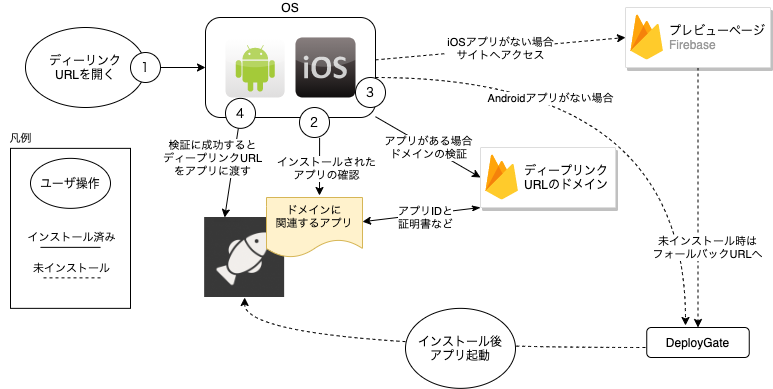

The diagram above was exported from draw.io. Its source (the exported page's mxGraphModel, read from the mxfile embedded in the PNG):
<mxGraphModel dx="946" dy="672" grid="1" gridSize="10" guides="1" tooltips="1" connect="1" arrows="1" fold="1" page="1" pageScale="1" pageWidth="827" pageHeight="1169" math="0" shadow="0">
  <root>
    <mxCell id="0" />
    <mxCell id="1" parent="0" />
    <mxCell id="VapFyWGBgljcsxi6-PQP-56" value="" style="rounded=0;whiteSpace=wrap;html=1;fontFamily=Helvetica;fontSize=11;align=center;verticalAlign=middle;" parent="1" vertex="1">
      <mxGeometry x="95" y="240.86" width="120" height="160" as="geometry" />
    </mxCell>
    <mxCell id="VapFyWGBgljcsxi6-PQP-47" style="edgeStyle=orthogonalEdgeStyle;rounded=0;orthogonalLoop=1;jettySize=auto;html=1;entryX=0.5;entryY=1;entryDx=0;entryDy=0;fontFamily=Helvetica;startArrow=none;startFill=0;strokeWidth=1;curved=1;dashed=1;" parent="1" target="VapFyWGBgljcsxi6-PQP-20" edge="1">
      <mxGeometry relative="1" as="geometry">
        <Array as="points">
          <mxPoint x="329" y="440" />
        </Array>
        <mxPoint x="730" y="440" as="sourcePoint" />
      </mxGeometry>
    </mxCell>
    <mxCell id="VapFyWGBgljcsxi6-PQP-34" style="edgeStyle=none;rounded=0;orthogonalLoop=1;jettySize=auto;html=1;fontFamily=Helvetica;strokeWidth=1;exitX=0.67;exitY=1.01;exitDx=0;exitDy=0;exitPerimeter=0;startArrow=none;" parent="1" source="BdvPWJ_eH981PBP7brXP-4" edge="1">
      <mxGeometry relative="1" as="geometry">
        <mxPoint x="404" y="288" as="targetPoint" />
      </mxGeometry>
    </mxCell>
    <mxCell id="VapFyWGBgljcsxi6-PQP-35" value="インストールされた&lt;br&gt;アプリの確認" style="edgeLabel;html=1;align=center;verticalAlign=middle;resizable=0;points=[];fontFamily=Helvetica;" parent="VapFyWGBgljcsxi6-PQP-34" vertex="1" connectable="0">
      <mxGeometry x="0.1479" y="3" relative="1" as="geometry">
        <mxPoint x="3" y="-3" as="offset" />
      </mxGeometry>
    </mxCell>
    <mxCell id="VapFyWGBgljcsxi6-PQP-38" value="アプリがある場合&lt;br&gt;ドメインの検証" style="edgeStyle=none;rounded=0;orthogonalLoop=1;jettySize=auto;html=1;entryX=0;entryY=0.5;entryDx=0;entryDy=0;fontFamily=Helvetica;" parent="1" source="VapFyWGBgljcsxi6-PQP-30" target="BdvPWJ_eH981PBP7brXP-10" edge="1">
      <mxGeometry relative="1" as="geometry">
        <mxPoint x="540" y="280" as="targetPoint" />
      </mxGeometry>
    </mxCell>
    <mxCell id="VapFyWGBgljcsxi6-PQP-40" value="iOSアプリがない場合&lt;br&gt;サイトへアクセス" style="rounded=0;orthogonalLoop=1;jettySize=auto;html=1;entryX=0;entryY=0.5;entryDx=0;entryDy=0;fontFamily=Helvetica;startArrow=none;startFill=0;strokeWidth=1;dashed=1;" parent="1" source="VapFyWGBgljcsxi6-PQP-30" target="VapFyWGBgljcsxi6-PQP-13" edge="1">
      <mxGeometry relative="1" as="geometry" />
    </mxCell>
    <mxCell id="VapFyWGBgljcsxi6-PQP-42" style="edgeStyle=none;rounded=0;orthogonalLoop=1;jettySize=auto;html=1;entryX=0.25;entryY=0;entryDx=0;entryDy=0;fontFamily=Helvetica;startArrow=none;startFill=0;strokeWidth=1;" parent="1" source="BdvPWJ_eH981PBP7brXP-9" target="VapFyWGBgljcsxi6-PQP-20" edge="1">
      <mxGeometry relative="1" as="geometry" />
    </mxCell>
    <mxCell id="VapFyWGBgljcsxi6-PQP-44" value="検証に成功すると&lt;br&gt;ディープリンクURL&lt;br&gt;をアプリに渡す" style="edgeLabel;html=1;align=center;verticalAlign=middle;resizable=0;points=[];fontFamily=Helvetica;" parent="VapFyWGBgljcsxi6-PQP-42" vertex="1" connectable="0">
      <mxGeometry x="0.2749" y="-4" relative="1" as="geometry">
        <mxPoint x="-14" y="-27" as="offset" />
      </mxGeometry>
    </mxCell>
    <mxCell id="BdvPWJ_eH981PBP7brXP-14" style="edgeStyle=orthogonalEdgeStyle;rounded=0;orthogonalLoop=1;jettySize=auto;html=1;curved=1;dashed=1;entryX=0.378;entryY=-0.067;entryDx=0;entryDy=0;entryPerimeter=0;" parent="1" source="VapFyWGBgljcsxi6-PQP-30" target="lrdHHrX4-iDYQgZdOgA3-1" edge="1">
      <mxGeometry relative="1" as="geometry">
        <mxPoint x="770" y="370" as="targetPoint" />
        <Array as="points">
          <mxPoint x="770" y="170" />
        </Array>
      </mxGeometry>
    </mxCell>
    <mxCell id="BdvPWJ_eH981PBP7brXP-15" value="Androidアプリがない場合" style="edgeLabel;html=1;align=center;verticalAlign=middle;resizable=0;points=[];" parent="BdvPWJ_eH981PBP7brXP-14" vertex="1" connectable="0">
      <mxGeometry x="-0.375" y="-20" relative="1" as="geometry">
        <mxPoint as="offset" />
      </mxGeometry>
    </mxCell>
    <mxCell id="VapFyWGBgljcsxi6-PQP-30" value="OS" style="rounded=1;whiteSpace=wrap;html=1;fontFamily=Helvetica;verticalAlign=bottom;horizontal=1;labelPosition=center;verticalLabelPosition=top;align=center;" parent="1" vertex="1">
      <mxGeometry x="290" y="110" width="170" height="100" as="geometry" />
    </mxCell>
    <mxCell id="VapFyWGBgljcsxi6-PQP-33" style="edgeStyle=none;rounded=0;orthogonalLoop=1;jettySize=auto;html=1;entryX=0;entryY=0.5;entryDx=0;entryDy=0;fontFamily=Helvetica;exitX=1;exitY=0.5;exitDx=0;exitDy=0;" parent="1" source="VapFyWGBgljcsxi6-PQP-50" target="VapFyWGBgljcsxi6-PQP-30" edge="1">
      <mxGeometry relative="1" as="geometry">
        <mxPoint x="200" y="160" as="sourcePoint" />
      </mxGeometry>
    </mxCell>
    <mxCell id="VapFyWGBgljcsxi6-PQP-45" style="edgeStyle=none;rounded=0;orthogonalLoop=1;jettySize=auto;html=1;fontFamily=Helvetica;startArrow=none;startFill=0;strokeWidth=1;dashed=1;entryX=0.5;entryY=0;entryDx=0;entryDy=0;" parent="1" source="VapFyWGBgljcsxi6-PQP-13" edge="1" target="lrdHHrX4-iDYQgZdOgA3-1">
      <mxGeometry relative="1" as="geometry">
        <mxPoint x="786" y="370" as="targetPoint" />
      </mxGeometry>
    </mxCell>
    <mxCell id="VapFyWGBgljcsxi6-PQP-49" value="未インストール時は&lt;br&gt;フォールバックURLへ" style="edgeLabel;html=1;align=center;verticalAlign=middle;resizable=0;points=[];fontFamily=Helvetica;" parent="VapFyWGBgljcsxi6-PQP-45" vertex="1" connectable="0">
      <mxGeometry x="0.1515" y="-2" relative="1" as="geometry">
        <mxPoint x="11" y="29" as="offset" />
      </mxGeometry>
    </mxCell>
    <mxCell id="VapFyWGBgljcsxi6-PQP-13" value="" style="strokeColor=#dddddd;shadow=1;strokeWidth=1;rounded=1;absoluteArcSize=1;arcSize=2;" parent="1" vertex="1">
      <mxGeometry x="710" y="100.00000000000001" width="145" height="60" as="geometry" />
    </mxCell>
    <mxCell id="VapFyWGBgljcsxi6-PQP-14" value="&lt;font color=&quot;#000000&quot;&gt;プレビューページ&lt;/font&gt;&lt;br&gt;Firebase" style="dashed=0;connectable=0;html=1;fillColor=#5184F3;strokeColor=none;shape=mxgraph.gcp2.firebase;part=1;labelPosition=right;verticalLabelPosition=middle;align=left;verticalAlign=middle;spacingLeft=5;fontColor=#999999;fontSize=12;" parent="VapFyWGBgljcsxi6-PQP-13" vertex="1">
      <mxGeometry width="32.4" height="45" relative="1" as="geometry">
        <mxPoint x="5" y="7" as="offset" />
      </mxGeometry>
    </mxCell>
    <mxCell id="VapFyWGBgljcsxi6-PQP-20" value="" style="shape=image;aspect=fixed;image=data:image/png,(base64 omitted: 24680 chars);horizontal=0;verticalAlign=top;" parent="1" vertex="1">
      <mxGeometry x="289.14" y="310" width="80" height="80" as="geometry" />
    </mxCell>
    <mxCell id="VapFyWGBgljcsxi6-PQP-26" value="ドメインに&lt;br style=&quot;font-size: 11px&quot;&gt;関連するアプリ" style="shape=document;whiteSpace=wrap;html=1;boundedLbl=1;verticalAlign=top;fillColor=#fff2cc;strokeColor=#d6b656;fontFamily=Helvetica;fontSize=11;" parent="1" vertex="1">
      <mxGeometry x="351" y="290" width="96" height="60" as="geometry" />
    </mxCell>
    <mxCell id="VapFyWGBgljcsxi6-PQP-39" value="アプリIDと&lt;br&gt;証明書など" style="edgeStyle=none;rounded=0;orthogonalLoop=1;jettySize=auto;html=1;fontFamily=Helvetica;startArrow=classicThin;startFill=1;strokeWidth=1;exitX=0;exitY=1;exitDx=0;exitDy=0;" parent="1" source="BdvPWJ_eH981PBP7brXP-10" target="VapFyWGBgljcsxi6-PQP-26" edge="1">
      <mxGeometry x="-0.061" y="3" relative="1" as="geometry">
        <mxPoint x="540" y="292.52173913043475" as="sourcePoint" />
        <mxPoint as="offset" />
      </mxGeometry>
    </mxCell>
    <mxCell id="VapFyWGBgljcsxi6-PQP-28" value="" style="dashed=0;outlineConnect=0;html=1;align=center;labelPosition=center;verticalLabelPosition=bottom;verticalAlign=top;shape=mxgraph.webicons.android;gradientColor=#DFDEDE;fontFamily=Helvetica;aspect=fixed;" parent="1" vertex="1">
      <mxGeometry x="310" y="130.86" width="59.14" height="59.14" as="geometry" />
    </mxCell>
    <mxCell id="VapFyWGBgljcsxi6-PQP-29" value="" style="dashed=0;outlineConnect=0;html=1;align=center;labelPosition=center;verticalLabelPosition=bottom;verticalAlign=top;shape=mxgraph.webicons.ios;fillColor=#695D5D;gradientColor=#100E0E;fontFamily=Helvetica;aspect=fixed;" parent="1" vertex="1">
      <mxGeometry x="380" y="130" width="60" height="60" as="geometry" />
    </mxCell>
    <mxCell id="VapFyWGBgljcsxi6-PQP-50" value="ディーリンク&lt;br&gt;URLを開く" style="ellipse;whiteSpace=wrap;html=1;fontFamily=Helvetica;align=center;verticalAlign=middle;" parent="1" vertex="1">
      <mxGeometry x="110" y="120" width="120" height="80" as="geometry" />
    </mxCell>
    <mxCell id="VapFyWGBgljcsxi6-PQP-52" value="インストール後&lt;br&gt;アプリ起動" style="ellipse;whiteSpace=wrap;html=1;fontFamily=Helvetica;align=center;verticalAlign=middle;" parent="1" vertex="1">
      <mxGeometry x="490" y="400.86" width="110" height="80" as="geometry" />
    </mxCell>
    <mxCell id="VapFyWGBgljcsxi6-PQP-55" value="ユーザ操作" style="ellipse;whiteSpace=wrap;html=1;fontFamily=Helvetica;align=center;verticalAlign=middle;" parent="1" vertex="1">
      <mxGeometry x="115" y="250.86" width="80" height="50" as="geometry" />
    </mxCell>
    <mxCell id="VapFyWGBgljcsxi6-PQP-59" value="" style="endArrow=none;html=1;fontFamily=Helvetica;fontSize=11;strokeWidth=1;" parent="1" edge="1">
      <mxGeometry width="50" height="50" relative="1" as="geometry">
        <mxPoint x="185" y="339.86" as="sourcePoint" />
        <mxPoint x="125" y="339.86" as="targetPoint" />
      </mxGeometry>
    </mxCell>
    <mxCell id="VapFyWGBgljcsxi6-PQP-62" value="インストール済み" style="edgeLabel;html=1;align=center;verticalAlign=middle;resizable=0;points=[];fontSize=11;fontFamily=Helvetica;" parent="VapFyWGBgljcsxi6-PQP-59" vertex="1" connectable="0">
      <mxGeometry relative="1" as="geometry">
        <mxPoint y="-10" as="offset" />
      </mxGeometry>
    </mxCell>
    <mxCell id="VapFyWGBgljcsxi6-PQP-64" value="" style="endArrow=none;html=1;fontFamily=Helvetica;fontSize=11;strokeWidth=1;dashed=1;" parent="1" edge="1">
      <mxGeometry width="50" height="50" relative="1" as="geometry">
        <mxPoint x="185" y="370.36" as="sourcePoint" />
        <mxPoint x="125" y="370.36" as="targetPoint" />
      </mxGeometry>
    </mxCell>
    <mxCell id="VapFyWGBgljcsxi6-PQP-65" value="未インストール" style="edgeLabel;html=1;align=center;verticalAlign=middle;resizable=0;points=[];fontSize=11;fontFamily=Helvetica;" parent="VapFyWGBgljcsxi6-PQP-64" vertex="1" connectable="0">
      <mxGeometry relative="1" as="geometry">
        <mxPoint y="-10" as="offset" />
      </mxGeometry>
    </mxCell>
    <mxCell id="VapFyWGBgljcsxi6-PQP-67" value="凡例" style="text;html=1;align=center;verticalAlign=middle;resizable=0;points=[];autosize=1;strokeColor=none;fontSize=11;fontFamily=Helvetica;" parent="1" vertex="1">
      <mxGeometry x="85" y="220.86" width="40" height="20" as="geometry" />
    </mxCell>
    <mxCell id="BdvPWJ_eH981PBP7brXP-2" value="１" style="ellipse;whiteSpace=wrap;html=1;" parent="1" vertex="1">
      <mxGeometry x="215" y="145" width="30" height="30" as="geometry" />
    </mxCell>
    <mxCell id="BdvPWJ_eH981PBP7brXP-4" value="２" style="ellipse;whiteSpace=wrap;html=1;" parent="1" vertex="1">
      <mxGeometry x="384" y="200" width="30" height="30" as="geometry" />
    </mxCell>
    <mxCell id="BdvPWJ_eH981PBP7brXP-8" value="３" style="ellipse;whiteSpace=wrap;html=1;" parent="1" vertex="1">
      <mxGeometry x="440" y="170" width="30" height="30" as="geometry" />
    </mxCell>
    <mxCell id="BdvPWJ_eH981PBP7brXP-9" value="４" style="ellipse;whiteSpace=wrap;html=1;" parent="1" vertex="1">
      <mxGeometry x="310" y="190.86" width="30" height="30" as="geometry" />
    </mxCell>
    <mxCell id="BdvPWJ_eH981PBP7brXP-10" value="" style="strokeColor=#dddddd;shadow=1;strokeWidth=1;rounded=1;absoluteArcSize=1;arcSize=2;" parent="1" vertex="1">
      <mxGeometry x="565" y="240" width="135" height="60" as="geometry" />
    </mxCell>
    <mxCell id="BdvPWJ_eH981PBP7brXP-11" value="&lt;font color=&quot;#000000&quot;&gt;ディープリンク&lt;br&gt;URLのドメイン&lt;br&gt;&lt;/font&gt;" style="dashed=0;connectable=0;html=1;fillColor=#5184F3;strokeColor=none;shape=mxgraph.gcp2.firebase;part=1;labelPosition=right;verticalLabelPosition=middle;align=left;verticalAlign=middle;spacingLeft=5;fontColor=#999999;fontSize=12;" parent="BdvPWJ_eH981PBP7brXP-10" vertex="1">
      <mxGeometry width="32.4" height="45" relative="1" as="geometry">
        <mxPoint x="5" y="7" as="offset" />
      </mxGeometry>
    </mxCell>
    <mxCell id="lrdHHrX4-iDYQgZdOgA3-1" value="DeployGate" style="rounded=1;whiteSpace=wrap;html=1;" vertex="1" parent="1">
      <mxGeometry x="731.25" y="420" width="102.5" height="30" as="geometry" />
    </mxCell>
  </root>
</mxGraphModel>